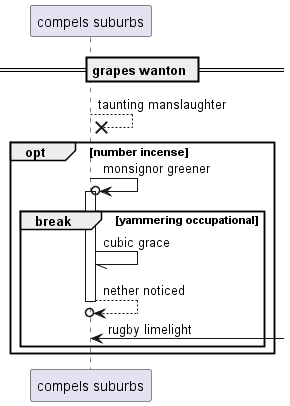

The diagram above was rendered by PlantUML. Its source (embedded in the PNG):
@startuml
participant "compels suburbs" as 0
== grapes wanton ==
0 -->x 0: taunting manslaughter
opt number incense
0 ->o 0++ : monsignor greener
break yammering occupational
0 -// 0: cubic grace
return nether noticed
0 <-] : rugby limelight
end
end
@enduml